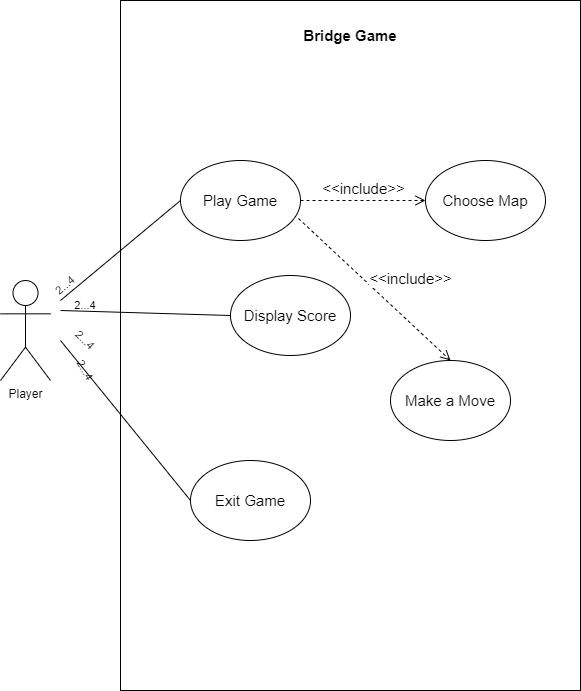

The diagram above was exported from draw.io. Its source (the exported page's mxGraphModel, read from the mxfile embedded in the PNG):
<mxGraphModel dx="1422" dy="786" grid="1" gridSize="10" guides="1" tooltips="1" connect="1" arrows="1" fold="1" page="1" pageScale="1" pageWidth="827" pageHeight="1169" math="0" shadow="0">
  <root>
    <mxCell id="0" />
    <mxCell id="1" parent="0" />
    <mxCell id="oVW4uMAh0V91xdYQDb78-5" value="Player" style="shape=umlActor;verticalLabelPosition=bottom;verticalAlign=top;html=1;outlineConnect=0;" vertex="1" parent="1">
      <mxGeometry x="50" y="480" width="50" height="100" as="geometry" />
    </mxCell>
    <mxCell id="oVW4uMAh0V91xdYQDb78-11" value="" style="rounded=0;whiteSpace=wrap;html=1;" vertex="1" parent="1">
      <mxGeometry x="170" y="200" width="460" height="690" as="geometry" />
    </mxCell>
    <mxCell id="oVW4uMAh0V91xdYQDb78-12" value="Bridge Game" style="text;html=1;strokeColor=none;fillColor=none;align=center;verticalAlign=middle;whiteSpace=wrap;rounded=0;fontStyle=1;fontSize=15;" vertex="1" parent="1">
      <mxGeometry x="325" y="220" width="150" height="30" as="geometry" />
    </mxCell>
    <mxCell id="oVW4uMAh0V91xdYQDb78-14" value="Choose Map" style="ellipse;whiteSpace=wrap;html=1;fontSize=15;" vertex="1" parent="1">
      <mxGeometry x="475" y="360" width="120" height="80" as="geometry" />
    </mxCell>
    <mxCell id="oVW4uMAh0V91xdYQDb78-15" value="Make a Move" style="ellipse;whiteSpace=wrap;html=1;fontSize=15;" vertex="1" parent="1">
      <mxGeometry x="440" y="560" width="120" height="80" as="geometry" />
    </mxCell>
    <mxCell id="oVW4uMAh0V91xdYQDb78-17" value="Play Game" style="ellipse;whiteSpace=wrap;html=1;fontSize=15;" vertex="1" parent="1">
      <mxGeometry x="230" y="360" width="120" height="80" as="geometry" />
    </mxCell>
    <mxCell id="oVW4uMAh0V91xdYQDb78-18" value="Exit Game" style="ellipse;whiteSpace=wrap;html=1;fontSize=15;" vertex="1" parent="1">
      <mxGeometry x="240" y="660" width="120" height="80" as="geometry" />
    </mxCell>
    <mxCell id="oVW4uMAh0V91xdYQDb78-19" value="Display Score" style="ellipse;whiteSpace=wrap;html=1;fontSize=15;" vertex="1" parent="1">
      <mxGeometry x="280" y="475" width="120" height="80" as="geometry" />
    </mxCell>
    <mxCell id="oVW4uMAh0V91xdYQDb78-20" value="&amp;lt;&amp;lt;include&amp;gt;&amp;gt;" style="html=1;verticalAlign=bottom;endArrow=open;dashed=1;endSize=8;rounded=0;fontSize=15;entryX=0;entryY=0.5;entryDx=0;entryDy=0;" edge="1" parent="1" source="oVW4uMAh0V91xdYQDb78-17" target="oVW4uMAh0V91xdYQDb78-14">
      <mxGeometry relative="1" as="geometry">
        <mxPoint x="450" y="510" as="sourcePoint" />
        <mxPoint x="370" y="510" as="targetPoint" />
      </mxGeometry>
    </mxCell>
    <mxCell id="oVW4uMAh0V91xdYQDb78-24" value="" style="endArrow=none;html=1;rounded=0;fontSize=15;entryX=0;entryY=0.5;entryDx=0;entryDy=0;" edge="1" parent="1" target="oVW4uMAh0V91xdYQDb78-17">
      <mxGeometry width="50" height="50" relative="1" as="geometry">
        <mxPoint x="110" y="500" as="sourcePoint" />
        <mxPoint x="150" y="460" as="targetPoint" />
      </mxGeometry>
    </mxCell>
    <mxCell id="oVW4uMAh0V91xdYQDb78-27" value="" style="endArrow=none;html=1;rounded=0;fontSize=15;entryX=0;entryY=0.5;entryDx=0;entryDy=0;" edge="1" parent="1" target="oVW4uMAh0V91xdYQDb78-19">
      <mxGeometry width="50" height="50" relative="1" as="geometry">
        <mxPoint x="110" y="510" as="sourcePoint" />
        <mxPoint x="240" y="410" as="targetPoint" />
      </mxGeometry>
    </mxCell>
    <mxCell id="oVW4uMAh0V91xdYQDb78-29" value="" style="endArrow=none;html=1;rounded=0;fontSize=15;entryX=0;entryY=0.5;entryDx=0;entryDy=0;" edge="1" parent="1" target="oVW4uMAh0V91xdYQDb78-18">
      <mxGeometry width="50" height="50" relative="1" as="geometry">
        <mxPoint x="110" y="540" as="sourcePoint" />
        <mxPoint x="230" y="660" as="targetPoint" />
      </mxGeometry>
    </mxCell>
    <mxCell id="oVW4uMAh0V91xdYQDb78-30" value="2...4" style="text;html=1;strokeColor=none;fillColor=none;align=center;verticalAlign=middle;whiteSpace=wrap;rounded=0;fontStyle=0;fontSize=11;rotation=-40;" vertex="1" parent="1">
      <mxGeometry x="90" y="470" width="50" height="30" as="geometry" />
    </mxCell>
    <mxCell id="oVW4uMAh0V91xdYQDb78-31" value="2...4" style="text;html=1;strokeColor=none;fillColor=none;align=center;verticalAlign=middle;whiteSpace=wrap;rounded=0;fontStyle=0;fontSize=11;rotation=0;" vertex="1" parent="1">
      <mxGeometry x="110" y="490" width="50" height="30" as="geometry" />
    </mxCell>
    <mxCell id="oVW4uMAh0V91xdYQDb78-32" value="2...4" style="text;html=1;strokeColor=none;fillColor=none;align=center;verticalAlign=middle;whiteSpace=wrap;rounded=0;fontStyle=0;fontSize=11;rotation=45;" vertex="1" parent="1">
      <mxGeometry x="110" y="525" width="50" height="30" as="geometry" />
    </mxCell>
    <mxCell id="oVW4uMAh0V91xdYQDb78-33" value="2...4" style="text;html=1;strokeColor=none;fillColor=none;align=center;verticalAlign=middle;whiteSpace=wrap;rounded=0;fontStyle=0;fontSize=11;rotation=60;" vertex="1" parent="1">
      <mxGeometry x="110" y="555" width="50" height="30" as="geometry" />
    </mxCell>
    <mxCell id="oVW4uMAh0V91xdYQDb78-36" value="&amp;lt;&amp;lt;include&amp;gt;&amp;gt;" style="html=1;verticalAlign=bottom;endArrow=open;dashed=1;endSize=8;rounded=0;fontSize=15;entryX=0.5;entryY=0;entryDx=0;entryDy=0;exitX=0.983;exitY=0.725;exitDx=0;exitDy=0;exitPerimeter=0;" edge="1" parent="1" source="oVW4uMAh0V91xdYQDb78-17" target="oVW4uMAh0V91xdYQDb78-15">
      <mxGeometry x="0.2596" y="24" relative="1" as="geometry">
        <mxPoint x="360" y="410" as="sourcePoint" />
        <mxPoint x="485" y="410" as="targetPoint" />
        <mxPoint as="offset" />
      </mxGeometry>
    </mxCell>
  </root>
</mxGraphModel>